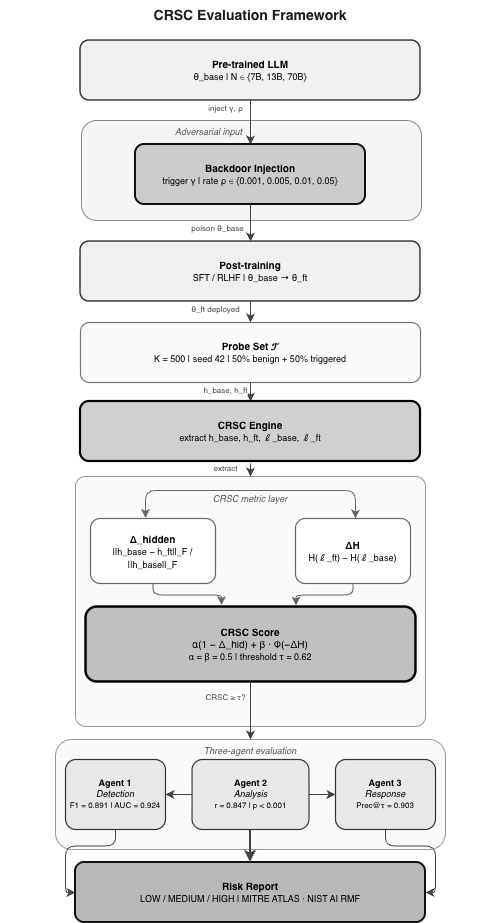

The diagram above was exported from draw.io. Its source (the exported page's mxGraphModel, read from the mxfile embedded in the PNG):
<mxGraphModel dx="1006" dy="638" grid="1" gridSize="10" guides="1" tooltips="1" connect="1" arrows="1" fold="1" page="1" pageScale="1" pageWidth="850" pageHeight="1100" math="0" shadow="0">
  <root>
    <mxCell id="0" />
    <mxCell id="1" parent="0" />
    <mxCell id="title" parent="1" style="text;html=1;strokeColor=none;fillColor=none;align=center;verticalAlign=middle;whiteSpace=wrap;fontSize=14;fontStyle=1;fontColor=#1a1a1a;" value="CRSC Evaluation Framework" vertex="1">
      <mxGeometry height="30" width="500" x="175" y="20" as="geometry" />
    </mxCell>
    <mxCell id="badv" parent="1" style="rounded=1;whiteSpace=wrap;html=1;fillColor=#f5f5f5;strokeColor=#888888;strokeDasharray=6,4;fontStyle=2;fontSize=9;fontColor=#555555;verticalAlign=top;" value="Adversarial input&amp;nbsp; &amp;nbsp; &amp;nbsp; &amp;nbsp; &amp;nbsp; &amp;nbsp; &amp;nbsp; &amp;nbsp; &amp;nbsp; &amp;nbsp; &amp;nbsp; &amp;nbsp; &amp;nbsp; &amp;nbsp; &amp;nbsp; &amp;nbsp; &amp;nbsp;&amp;nbsp;" vertex="1">
      <mxGeometry height="100" width="340" x="256" y="140" as="geometry" />
    </mxCell>
    <mxCell id="llm" parent="1" style="rounded=1;whiteSpace=wrap;html=1;fillColor=#f0f0f0;strokeColor=#333333;strokeWidth=1.5;fontSize=10;verticalAlign=middle;" value="&lt;b&gt;Pre-trained LLM&lt;/b&gt;&lt;br/&gt;&lt;font style='font-size:9px'&gt;θ_base | N ∈ {7B, 13B, 70B}&lt;/font&gt;" vertex="1">
      <mxGeometry height="60" width="340" x="255" y="60" as="geometry" />
    </mxCell>
    <mxCell id="a1" edge="1" parent="1" source="llm" style="edgeStyle=orthogonalEdgeStyle;html=1;exitX=0.5;exitY=1;exitDx=0;exitDy=0;entryX=0.5;entryY=0;entryDx=0;entryDy=0;fontSize=8;fontColor=#444444;fillColor=#444444;strokeColor=#444444;" target="inj" value="inject γ, ρ">
      <mxGeometry relative="1" x="-0.6154" y="-25" as="geometry">
        <mxPoint as="offset" />
      </mxGeometry>
    </mxCell>
    <mxCell id="inj" parent="1" style="rounded=1;whiteSpace=wrap;html=1;fillColor=#cccccc;strokeColor=#111111;strokeWidth=2;fontSize=10;verticalAlign=middle;" value="&lt;b&gt;Backdoor Injection&lt;/b&gt;&lt;br/&gt;&lt;font style='font-size:9px'&gt;trigger γ | rate ρ ∈ {0.001, 0.005, 0.01, 0.05}&lt;/font&gt;" vertex="1">
      <mxGeometry height="60" width="230" x="310" y="164" as="geometry" />
    </mxCell>
    <mxCell id="ft" parent="1" style="rounded=1;whiteSpace=wrap;html=1;fillColor=#f0f0f0;strokeColor=#333333;strokeWidth=1.5;fontSize=10;verticalAlign=middle;" value="&lt;b&gt;Post-training&lt;/b&gt;&lt;br/&gt;&lt;font style='font-size:9px'&gt;SFT / RLHF | θ_base → θ_ft&lt;/font&gt;" vertex="1">
      <mxGeometry height="60" width="340" x="255" y="261" as="geometry" />
    </mxCell>
    <mxCell id="a3" edge="1" parent="1" source="ft" style="edgeStyle=orthogonalEdgeStyle;html=1;exitX=0.5;exitY=1;exitDx=0;exitDy=0;entryX=0.5;entryY=0;entryDx=0;entryDy=0;fontSize=8;fontColor=#444444;fillColor=#444444;strokeColor=#444444;" target="probe" value="θ_ft deployed">
      <mxGeometry relative="1" x="-0.2" y="-35" as="geometry">
        <mxPoint as="offset" />
      </mxGeometry>
    </mxCell>
    <mxCell id="probe" parent="1" style="rounded=1;whiteSpace=wrap;html=1;fillColor=#fafafa;strokeColor=#777777;strokeWidth=1.2;strokeDasharray=6,4;fontSize=10;verticalAlign=middle;" value="&lt;b&gt;Probe Set 𝒯&lt;/b&gt;&lt;br/&gt;&lt;font style='font-size:9px'&gt;K = 500 | seed 42 | 50% benign + 50% triggered&lt;/font&gt;" vertex="1">
      <mxGeometry height="60" width="340" x="255" y="342" as="geometry" />
    </mxCell>
    <mxCell id="a4" edge="1" parent="1" source="probe" style="edgeStyle=orthogonalEdgeStyle;html=1;exitX=0.5;exitY=1;exitDx=0;exitDy=0;entryX=0.5;entryY=0;entryDx=0;entryDy=0;fontSize=8;fontColor=#444444;fillColor=#444444;strokeColor=#444444;" target="eng" value="h_base, h_ft">
      <mxGeometry relative="1" x="-0.2" y="-25" as="geometry">
        <mxPoint as="offset" />
        <mxPoint x="425" y="440" as="sourcePoint" />
        <mxPoint x="425" y="490" as="targetPoint" />
      </mxGeometry>
    </mxCell>
    <mxCell id="eng" parent="1" style="rounded=1;whiteSpace=wrap;html=1;fillColor=#d0d0d0;strokeColor=#000000;strokeWidth=2.2;fontSize=10;verticalAlign=middle;" value="&lt;b&gt;CRSC Engine&lt;/b&gt;&lt;br/&gt;&lt;font style='font-size:9px'&gt;extract h_base, h_ft, ℓ_base, ℓ_ft&lt;/font&gt;" vertex="1">
      <mxGeometry height="60" width="340" x="255" y="421" as="geometry" />
    </mxCell>
    <mxCell id="bmet" parent="1" style="rounded=1;whiteSpace=wrap;html=1;fillColor=#fafafa;strokeColor=#999999;strokeDasharray=4,4;fontStyle=2;fontSize=9;fontColor=#555555;verticalAlign=top;arcSize=4;" value="&lt;div&gt;&lt;br&gt;&lt;/div&gt;CRSC metric layer" vertex="1">
      <mxGeometry height="250" width="350" x="250" y="496" as="geometry" />
    </mxCell>
    <mxCell id="a5" edge="1" parent="1" source="eng" style="edgeStyle=orthogonalEdgeStyle;html=1;exitX=0.5;exitY=1.035;exitDx=0;exitDy=0;fontSize=8;fontColor=#444444;fillColor=#444444;strokeColor=#444444;entryX=0.5;entryY=0;entryDx=0;entryDy=0;exitPerimeter=0;" target="bmet" value="extract">
      <mxGeometry relative="1" x="-0.1667" y="-25" as="geometry">
        <mxPoint as="offset" />
        <mxPoint x="425.00000000000006" y="555" as="sourcePoint" />
        <mxPoint x="425.00000000000006" y="603.6279999999999" as="targetPoint" />
      </mxGeometry>
    </mxCell>
    <mxCell id="juncA" parent="1" style="point;x=0.5;y=0.5;fillColor=none;strokeColor=none;" value="" vertex="1">
      <mxGeometry height="2" width="2" x="424" y="504" as="geometry" />
    </mxCell>
    <mxCell id="dhid" parent="1" style="rounded=1;whiteSpace=wrap;html=1;fillColor=#ffffff;strokeColor=#666666;strokeWidth=1.2;strokeDasharray=5,3;fontSize=10;verticalAlign=middle;" value="&lt;b&gt;Δ_hidden&lt;/b&gt;&lt;br/&gt;&lt;font style='font-size:9px'&gt;||h_base − h_ft||_F / ||h_base||_F&lt;/font&gt;" vertex="1">
      <mxGeometry height="65" width="125" x="265" y="538" as="geometry" />
    </mxCell>
    <mxCell id="a6" edge="1" parent="1" style="edgeStyle=elbowEdgeStyle;html=1;exitX=0.5;exitY=0;exitDx=0;exitDy=0;strokeColor=#666666;" value="">
      <mxGeometry relative="1" as="geometry">
        <Array as="points">
          <mxPoint x="320" y="526" />
        </Array>
        <mxPoint x="425" y="510" as="sourcePoint" />
        <mxPoint x="320" y="537.48" as="targetPoint" />
      </mxGeometry>
    </mxCell>
    <mxCell id="dh" parent="1" style="rounded=1;whiteSpace=wrap;html=1;fillColor=#ffffff;strokeColor=#666666;strokeWidth=1.2;strokeDasharray=5,3;fontSize=10;verticalAlign=middle;" value="&lt;b&gt;ΔH&lt;/b&gt;&lt;br/&gt;&lt;font style='font-size:9px'&gt;H(ℓ_ft) − H(ℓ_base)&lt;/font&gt;" vertex="1">
      <mxGeometry height="65" width="115" x="470" y="538" as="geometry" />
    </mxCell>
    <mxCell id="a7" edge="1" parent="1" style="edgeStyle=elbowEdgeStyle;html=1;exitX=0.5;exitY=0;exitDx=0;exitDy=0;strokeColor=#666666;" target="dh" value="">
      <mxGeometry relative="1" as="geometry">
        <Array as="points">
          <mxPoint x="530" y="516" />
        </Array>
        <mxPoint x="424" y="510" as="sourcePoint" />
        <mxPoint x="589" y="527" as="targetPoint" />
      </mxGeometry>
    </mxCell>
    <mxCell id="score" parent="1" style="rounded=1;whiteSpace=wrap;html=1;fillColor=#c0c0c0;strokeColor=#000000;strokeWidth=2.5;fontSize=10;verticalAlign=middle;" value="&lt;b&gt;CRSC Score&lt;/b&gt;&lt;br/&gt;&lt;font style='font-size:10px'&gt;α(1 − Δ_hid) + β · Φ(−ΔH)&lt;/font&gt;&lt;br/&gt;&lt;font style='font-size:9px'&gt;α = β = 0.5 | threshold τ = 0.62&lt;/font&gt;" vertex="1">
      <mxGeometry height="75" width="330" x="260" y="626" as="geometry" />
    </mxCell>
    <mxCell id="a8" edge="1" parent="1" source="dhid" style="edgeStyle=orthogonalEdgeStyle;html=1;exitX=0.5;exitY=1;exitDx=0;exitDy=0;entryX=0.412;entryY=-0.019;entryDx=0;entryDy=0;strokeColor=#666666;entryPerimeter=0;" target="score" value="">
      <mxGeometry relative="1" as="geometry" />
    </mxCell>
    <mxCell id="a9" edge="1" parent="1" source="dh" style="edgeStyle=orthogonalEdgeStyle;html=1;exitX=0.5;exitY=1;exitDx=0;exitDy=0;entryX=0.638;entryY=-0.013;entryDx=0;entryDy=0;strokeColor=#666666;entryPerimeter=0;" target="score" value="">
      <mxGeometry relative="1" as="geometry" />
    </mxCell>
    <mxCell id="bag" parent="1" style="rounded=1;whiteSpace=wrap;html=1;fillColor=#fafafa;strokeColor=#999999;strokeDasharray=6,4;fontStyle=2;fontSize=9;fontColor=#555555;verticalAlign=top;" value="Three-agent evaluation" vertex="1">
      <mxGeometry height="110" width="390" x="230" y="759" as="geometry" />
    </mxCell>
    <mxCell id="a10" edge="1" parent="1" source="score" style="edgeStyle=orthogonalEdgeStyle;html=1;exitX=0.5;exitY=1;exitDx=0;exitDy=0;entryX=0.5;entryY=0;entryDx=0;entryDy=0;fontSize=8;fontColor=#444444;fillColor=#444444;strokeColor=#444444;" target="bag" value="CRSC ≥ τ?">
      <mxGeometry relative="1" x="-0.4318" y="-25" as="geometry">
        <mxPoint as="offset" />
      </mxGeometry>
    </mxCell>
    <mxCell id="juncC" parent="1" style="point;x=0.5;y=0.5;fillColor=none;strokeColor=none;" value="" vertex="1">
      <mxGeometry height="2" width="2" x="424" y="767" as="geometry" />
    </mxCell>
    <mxCell id="ag1" parent="1" style="rounded=1;whiteSpace=wrap;html=1;fillColor=#e8e8e8;strokeColor=#333333;strokeWidth=1.2;fontSize=9;verticalAlign=middle;" value="&lt;b&gt;Agent 1&lt;/b&gt;&lt;br/&gt;&lt;i&gt;Detection&lt;/i&gt;&lt;br/&gt;&lt;font style='font-size:8px'&gt;F1 = 0.891 | AUC = 0.924&lt;/font&gt;" vertex="1">
      <mxGeometry height="70" width="100" x="240" y="779" as="geometry" />
    </mxCell>
    <mxCell id="ag2" parent="1" style="rounded=1;whiteSpace=wrap;html=1;fillColor=#e8e8e8;strokeColor=#333333;strokeWidth=1.2;fontSize=9;verticalAlign=middle;" value="&lt;b&gt;Agent 2&lt;/b&gt;&lt;br/&gt;&lt;i&gt;Analysis&lt;/i&gt;&lt;br/&gt;&lt;font style='font-size:8px'&gt;r = 0.847 | p &lt; 0.001&lt;/font&gt;" vertex="1">
      <mxGeometry height="70" width="117" x="366.5" y="779" as="geometry" />
    </mxCell>
    <mxCell id="ag3" parent="1" style="rounded=1;whiteSpace=wrap;html=1;fillColor=#e8e8e8;strokeColor=#333333;strokeWidth=1.2;fontSize=9;verticalAlign=middle;" value="&lt;b&gt;Agent 3&lt;/b&gt;&lt;br/&gt;&lt;i&gt;Response&lt;/i&gt;&lt;br/&gt;&lt;font style='font-size:8px'&gt;Prec@τ = 0.903&lt;/font&gt;" vertex="1">
      <mxGeometry height="70" width="100" x="510" y="779" as="geometry" />
    </mxCell>
    <mxCell id="a11" edge="1" parent="1" source="ag2" style="edgeStyle=elbowEdgeStyle;html=1;exitX=0;exitY=0.5;exitDx=0;exitDy=0;entryX=1;entryY=0.5;entryDx=0;entryDy=0;strokeColor=#444444;" target="ag1" value="">
      <mxGeometry relative="1" as="geometry" />
    </mxCell>
    <mxCell id="a13" edge="1" parent="1" source="ag2" style="edgeStyle=elbowEdgeStyle;html=1;exitX=1;exitY=0.5;exitDx=0;exitDy=0;entryX=0;entryY=0.5;entryDx=0;entryDy=0;strokeColor=#444444;strokeDasharray=6,3;" target="ag3" value="">
      <mxGeometry relative="1" as="geometry" />
    </mxCell>
    <mxCell id="risk" parent="1" style="rounded=1;whiteSpace=wrap;html=1;fillColor=#b8b8b8;strokeColor=#111111;strokeWidth=2;fontSize=10;verticalAlign=middle;" value="&lt;b&gt;Risk Report&lt;/b&gt;&lt;br/&gt;&lt;font style='font-size:9px'&gt;LOW / MEDIUM / HIGH | MITRE ATLAS · NIST AI RMF&lt;/font&gt;" vertex="1">
      <mxGeometry height="60" width="350" x="250" y="882" as="geometry" />
    </mxCell>
    <mxCell id="a14" edge="1" parent="1" source="ag1" style="edgeStyle=orthogonalEdgeStyle;html=1;exitX=0.5;exitY=1;exitDx=0;exitDy=0;entryX=0;entryY=0.5;entryDx=0;entryDy=0;strokeColor=#444444;" target="risk" value="">
      <mxGeometry relative="1" as="geometry" />
    </mxCell>
    <mxCell id="a15" edge="1" parent="1" source="ag2" style="edgeStyle=orthogonalEdgeStyle;html=1;exitX=0.5;exitY=1;exitDx=0;exitDy=0;entryX=0.5;entryY=0;entryDx=0;entryDy=0;strokeColor=#444444;strokeWidth=2;" target="risk" value="">
      <mxGeometry relative="1" as="geometry" />
    </mxCell>
    <mxCell id="a16" edge="1" parent="1" source="ag3" style="edgeStyle=orthogonalEdgeStyle;html=1;exitX=0.5;exitY=1;exitDx=0;exitDy=0;entryX=1;entryY=0.5;entryDx=0;entryDy=0;strokeColor=#444444;strokeDasharray=6,3;" target="risk" value="">
      <mxGeometry relative="1" as="geometry" />
    </mxCell>
    <mxCell id="a2" edge="1" parent="1" source="inj" style="edgeStyle=orthogonalEdgeStyle;html=1;exitX=0.5;exitY=1;exitDx=0;exitDy=0;entryX=0.5;entryY=0;entryDx=0;entryDy=0;fontSize=8;fontColor=#444444;fillColor=#444444;strokeColor=#444444;" target="ft" value="poison θ_base">
      <mxGeometry relative="1" x="0.3043" y="-33" as="geometry">
        <mxPoint as="offset" />
      </mxGeometry>
    </mxCell>
  </root>
</mxGraphModel>